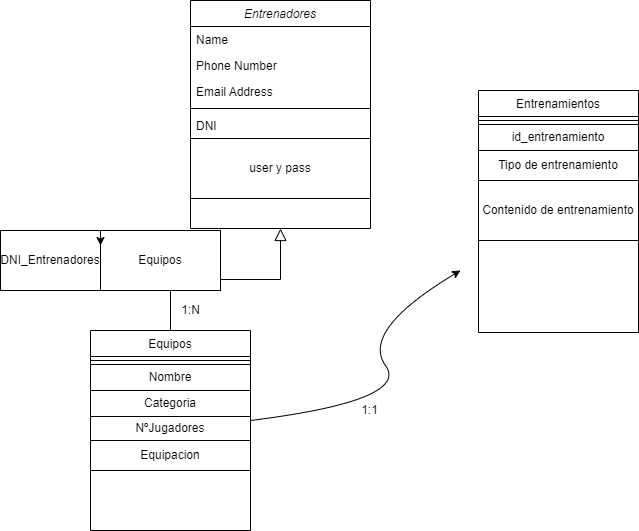

The diagram above was exported from draw.io. Its source (the exported page's mxGraphModel, read from the mxfile embedded in the PNG):
<mxGraphModel dx="1422" dy="794" grid="1" gridSize="10" guides="1" tooltips="1" connect="1" arrows="1" fold="1" page="1" pageScale="1" pageWidth="827" pageHeight="1169" math="0" shadow="0">
  <root>
    <mxCell id="WIyWlLk6GJQsqaUBKTNV-0" />
    <mxCell id="WIyWlLk6GJQsqaUBKTNV-1" parent="WIyWlLk6GJQsqaUBKTNV-0" />
    <mxCell id="zkfFHV4jXpPFQw0GAbJ--0" value="Entrenadores&#10;" style="swimlane;fontStyle=2;align=center;verticalAlign=top;childLayout=stackLayout;horizontal=1;startSize=26;horizontalStack=0;resizeParent=1;resizeLast=0;collapsible=1;marginBottom=0;rounded=0;shadow=0;strokeWidth=1;" parent="WIyWlLk6GJQsqaUBKTNV-1" vertex="1">
      <mxGeometry x="220" y="30" width="180" height="228" as="geometry">
        <mxRectangle x="230" y="140" width="160" height="26" as="alternateBounds" />
      </mxGeometry>
    </mxCell>
    <mxCell id="zkfFHV4jXpPFQw0GAbJ--1" value="Name" style="text;align=left;verticalAlign=top;spacingLeft=4;spacingRight=4;overflow=hidden;rotatable=0;points=[[0,0.5],[1,0.5]];portConstraint=eastwest;" parent="zkfFHV4jXpPFQw0GAbJ--0" vertex="1">
      <mxGeometry y="26" width="180" height="26" as="geometry" />
    </mxCell>
    <mxCell id="zkfFHV4jXpPFQw0GAbJ--2" value="Phone Number" style="text;align=left;verticalAlign=top;spacingLeft=4;spacingRight=4;overflow=hidden;rotatable=0;points=[[0,0.5],[1,0.5]];portConstraint=eastwest;rounded=0;shadow=0;html=0;" parent="zkfFHV4jXpPFQw0GAbJ--0" vertex="1">
      <mxGeometry y="52" width="180" height="26" as="geometry" />
    </mxCell>
    <mxCell id="zkfFHV4jXpPFQw0GAbJ--3" value="Email Address" style="text;align=left;verticalAlign=top;spacingLeft=4;spacingRight=4;overflow=hidden;rotatable=0;points=[[0,0.5],[1,0.5]];portConstraint=eastwest;rounded=0;shadow=0;html=0;" parent="zkfFHV4jXpPFQw0GAbJ--0" vertex="1">
      <mxGeometry y="78" width="180" height="26" as="geometry" />
    </mxCell>
    <mxCell id="zkfFHV4jXpPFQw0GAbJ--4" value="" style="line;html=1;strokeWidth=1;align=left;verticalAlign=middle;spacingTop=-1;spacingLeft=3;spacingRight=3;rotatable=0;labelPosition=right;points=[];portConstraint=eastwest;" parent="zkfFHV4jXpPFQw0GAbJ--0" vertex="1">
      <mxGeometry y="104" width="180" height="8" as="geometry" />
    </mxCell>
    <mxCell id="zkfFHV4jXpPFQw0GAbJ--5" value="DNI" style="text;align=left;verticalAlign=top;spacingLeft=4;spacingRight=4;overflow=hidden;rotatable=0;points=[[0,0.5],[1,0.5]];portConstraint=eastwest;" parent="zkfFHV4jXpPFQw0GAbJ--0" vertex="1">
      <mxGeometry y="112" width="180" height="26" as="geometry" />
    </mxCell>
    <mxCell id="ga8QNbkQHhokdLz_XKuh-16" value="user y pass" style="whiteSpace=wrap;html=1;" parent="zkfFHV4jXpPFQw0GAbJ--0" vertex="1">
      <mxGeometry y="138" width="180" height="60" as="geometry" />
    </mxCell>
    <mxCell id="zkfFHV4jXpPFQw0GAbJ--6" value="Equipos" style="swimlane;fontStyle=0;align=center;verticalAlign=top;childLayout=stackLayout;horizontal=1;startSize=26;horizontalStack=0;resizeParent=1;resizeLast=0;collapsible=1;marginBottom=0;rounded=0;shadow=0;strokeWidth=1;" parent="WIyWlLk6GJQsqaUBKTNV-1" vertex="1">
      <mxGeometry x="120" y="360" width="160" height="200" as="geometry">
        <mxRectangle x="130" y="380" width="160" height="26" as="alternateBounds" />
      </mxGeometry>
    </mxCell>
    <mxCell id="zkfFHV4jXpPFQw0GAbJ--9" value="" style="line;html=1;strokeWidth=1;align=left;verticalAlign=middle;spacingTop=-1;spacingLeft=3;spacingRight=3;rotatable=0;labelPosition=right;points=[];portConstraint=eastwest;" parent="zkfFHV4jXpPFQw0GAbJ--6" vertex="1">
      <mxGeometry y="26" width="160" height="8" as="geometry" />
    </mxCell>
    <mxCell id="ga8QNbkQHhokdLz_XKuh-0" value="Nombre" style="whiteSpace=wrap;html=1;" parent="zkfFHV4jXpPFQw0GAbJ--6" vertex="1">
      <mxGeometry y="34" width="160" height="26" as="geometry" />
    </mxCell>
    <mxCell id="ga8QNbkQHhokdLz_XKuh-1" value="Categoria" style="whiteSpace=wrap;html=1;" parent="zkfFHV4jXpPFQw0GAbJ--6" vertex="1">
      <mxGeometry y="60" width="160" height="26" as="geometry" />
    </mxCell>
    <mxCell id="ga8QNbkQHhokdLz_XKuh-2" value="NºJugadores" style="whiteSpace=wrap;html=1;" parent="zkfFHV4jXpPFQw0GAbJ--6" vertex="1">
      <mxGeometry y="86" width="160" height="24" as="geometry" />
    </mxCell>
    <mxCell id="ga8QNbkQHhokdLz_XKuh-3" value="Equipacion" style="whiteSpace=wrap;html=1;" parent="zkfFHV4jXpPFQw0GAbJ--6" vertex="1">
      <mxGeometry y="110" width="160" height="30" as="geometry" />
    </mxCell>
    <mxCell id="zkfFHV4jXpPFQw0GAbJ--12" value="" style="endArrow=block;endSize=10;endFill=0;shadow=0;strokeWidth=1;rounded=0;edgeStyle=elbowEdgeStyle;elbow=vertical;" parent="WIyWlLk6GJQsqaUBKTNV-1" source="zkfFHV4jXpPFQw0GAbJ--6" target="zkfFHV4jXpPFQw0GAbJ--0" edge="1">
      <mxGeometry width="160" relative="1" as="geometry">
        <mxPoint x="200" y="203" as="sourcePoint" />
        <mxPoint x="200" y="203" as="targetPoint" />
      </mxGeometry>
    </mxCell>
    <mxCell id="zkfFHV4jXpPFQw0GAbJ--17" value="Entrenamientos" style="swimlane;fontStyle=0;align=center;verticalAlign=top;childLayout=stackLayout;horizontal=1;startSize=26;horizontalStack=0;resizeParent=1;resizeLast=0;collapsible=1;marginBottom=0;rounded=0;shadow=0;strokeWidth=1;" parent="WIyWlLk6GJQsqaUBKTNV-1" vertex="1">
      <mxGeometry x="508" y="120" width="160" height="242" as="geometry">
        <mxRectangle x="550" y="140" width="160" height="26" as="alternateBounds" />
      </mxGeometry>
    </mxCell>
    <mxCell id="zkfFHV4jXpPFQw0GAbJ--23" value="" style="line;html=1;strokeWidth=1;align=left;verticalAlign=middle;spacingTop=-1;spacingLeft=3;spacingRight=3;rotatable=0;labelPosition=right;points=[];portConstraint=eastwest;" parent="zkfFHV4jXpPFQw0GAbJ--17" vertex="1">
      <mxGeometry y="26" width="160" height="8" as="geometry" />
    </mxCell>
    <mxCell id="ga8QNbkQHhokdLz_XKuh-11" value="id_entrenamiento" style="rounded=0;whiteSpace=wrap;html=1;" parent="zkfFHV4jXpPFQw0GAbJ--17" vertex="1">
      <mxGeometry y="34" width="160" height="26" as="geometry" />
    </mxCell>
    <mxCell id="ga8QNbkQHhokdLz_XKuh-12" value="Tipo de entrenamiento" style="rounded=0;whiteSpace=wrap;html=1;" parent="zkfFHV4jXpPFQw0GAbJ--17" vertex="1">
      <mxGeometry y="60" width="160" height="30" as="geometry" />
    </mxCell>
    <mxCell id="ga8QNbkQHhokdLz_XKuh-13" value="Contenido de entrenamiento" style="whiteSpace=wrap;html=1;" parent="zkfFHV4jXpPFQw0GAbJ--17" vertex="1">
      <mxGeometry y="90" width="160" height="60" as="geometry" />
    </mxCell>
    <mxCell id="ga8QNbkQHhokdLz_XKuh-4" value="DNI_Entrenadores" style="whiteSpace=wrap;html=1;" parent="WIyWlLk6GJQsqaUBKTNV-1" vertex="1">
      <mxGeometry x="30" y="260" width="100" height="60" as="geometry" />
    </mxCell>
    <mxCell id="ga8QNbkQHhokdLz_XKuh-5" value="Equipos" style="whiteSpace=wrap;html=1;" parent="WIyWlLk6GJQsqaUBKTNV-1" vertex="1">
      <mxGeometry x="130" y="260" width="120" height="60" as="geometry" />
    </mxCell>
    <mxCell id="ga8QNbkQHhokdLz_XKuh-6" style="edgeStyle=orthogonalEdgeStyle;rounded=0;orthogonalLoop=1;jettySize=auto;html=1;exitX=0;exitY=0;exitDx=0;exitDy=0;entryX=0;entryY=0.25;entryDx=0;entryDy=0;" parent="WIyWlLk6GJQsqaUBKTNV-1" source="ga8QNbkQHhokdLz_XKuh-5" target="ga8QNbkQHhokdLz_XKuh-5" edge="1">
      <mxGeometry relative="1" as="geometry" />
    </mxCell>
    <mxCell id="ga8QNbkQHhokdLz_XKuh-7" value="1:N" style="text;html=1;align=center;verticalAlign=middle;resizable=0;points=[];autosize=1;strokeColor=none;fillColor=none;" parent="WIyWlLk6GJQsqaUBKTNV-1" vertex="1">
      <mxGeometry x="205" y="330" width="30" height="20" as="geometry" />
    </mxCell>
    <mxCell id="ga8QNbkQHhokdLz_XKuh-9" value="" style="curved=1;endArrow=classic;html=1;rounded=0;" parent="WIyWlLk6GJQsqaUBKTNV-1" edge="1">
      <mxGeometry width="50" height="50" relative="1" as="geometry">
        <mxPoint x="280" y="450" as="sourcePoint" />
        <mxPoint x="490" y="300" as="targetPoint" />
        <Array as="points">
          <mxPoint x="440" y="430" />
          <mxPoint x="390" y="360" />
        </Array>
      </mxGeometry>
    </mxCell>
    <mxCell id="ga8QNbkQHhokdLz_XKuh-10" value="1:1&lt;br&gt;" style="text;html=1;align=center;verticalAlign=middle;resizable=0;points=[];autosize=1;strokeColor=none;fillColor=none;" parent="WIyWlLk6GJQsqaUBKTNV-1" vertex="1">
      <mxGeometry x="384" y="430" width="30" height="20" as="geometry" />
    </mxCell>
  </root>
</mxGraphModel>